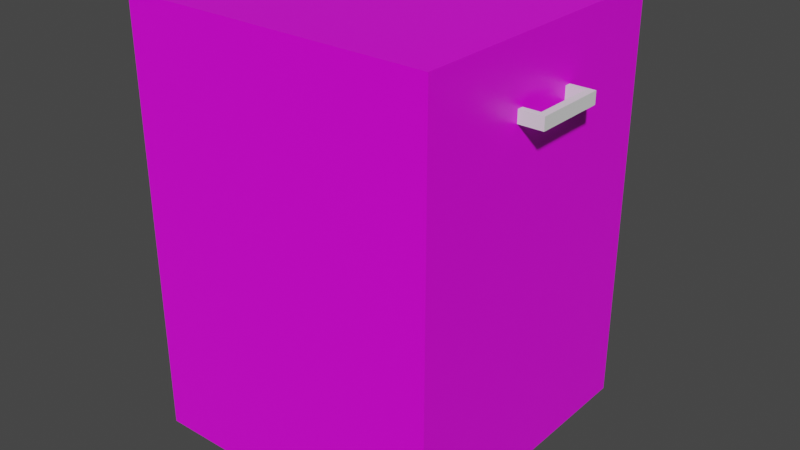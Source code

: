 # Source: base_cabinet2.blend  (saved by Blender 3.2.14; exported with 4.5.12 LTS)
import bpy
from mathutils import Matrix  # noqa: F401  (used for matrix-valued properties, if any)

bpy.ops.wm.read_factory_settings(use_empty=True)
scene = bpy.context.scene
scene.name = 'Scene'

# ---- collections
col_collection = bpy.data.collections.new('Collection'); scene.collection.children.link(col_collection)

# ---- images (referenced by path relative to the original .blend; pixels are not part of the script)
import os
ASSET_DIR = os.environ.get("B2B_ASSET_DIR", "")  # directory of the original .blend (textures are referenced by path, not embedded)
HERE = os.path.dirname(os.path.abspath(__file__))  # packed textures are extracted next to this script under _unpacked/

def load_image(name, relpath, width, height, colorspace="sRGB"):
    """Load a texture the original file referenced (path relative to the .blend, or extracted next to this script)."""
    p = next((c for c in (os.path.join(HERE, relpath), os.path.join(ASSET_DIR, relpath)) if relpath and os.path.exists(c)), "")
    if p:
        img = bpy.data.images.load(p, check_existing=True)
        img.name = name
    else:  # same state as the original file: an image datablock whose file is absent (Cycles renders it pink)
        img = bpy.data.images.new(name, width, height)
        img.source = "FILE"
        img.filepath = "//" + (relpath or name)
    img.colorspace_settings.name = colorspace
    return img
img_madismjtd2_jpg_001 = load_image('MadisMJtD2.jpg.001', 'texture pictures/MadisMJtD2.jpg', 1024, 1024, 'sRGB')

# ---- materials (node trees are filled in below, after node groups)
mat_material = bpy.data.materials.new('Material')
mat_material.alpha_threshold = 0.0
mat_material.use_transparent_shadow = False
mat_material.line_color = (0.0, 0.0, 0.0, 1.0)

# ---- material node trees
mat_material.use_nodes = True; mat_material.node_tree.nodes.clear()
_N = mat_material.node_tree.nodes; _L = mat_material.node_tree.links
n0 = _N.new('ShaderNodeOutputMaterial'); n0.name = 'Material Output'; n0.location = (300, 300)
n1 = _N.new('ShaderNodeBsdfPrincipled'); n1.name = 'Principled BSDF'; n1.location = (10, 300)
n1.distribution = 'GGX'
n1.subsurface_method = 'RANDOM_WALK_SKIN'
n1.inputs[2].default_value = 0.4
n1.inputs[3].default_value = 1.45
n1.inputs[27].default_value = (0.0, 0.0, 0.0, 1.0)
n1.inputs[28].default_value = 1.0
n2 = _N.new('ShaderNodeTexImage'); n2.name = 'Image Texture'; n2.location = (-343, 66)
n2.width = 223
n2.image = img_madismjtd2_jpg_001
_L.new(n1.outputs[0], n0.inputs[0])
_L.new(n2.outputs[0], n1.inputs[0])
n0.is_active_output = True

# ---- world
world_world = bpy.data.worlds.new('World'); scene.world = world_world
world_world.use_nodes = True; world_world.node_tree.nodes.clear()
_N = world_world.node_tree.nodes; _L = world_world.node_tree.links
n0 = _N.new('ShaderNodeOutputWorld'); n0.name = 'World Output'; n0.location = (300, 300)
n1 = _N.new('ShaderNodeBackground'); n1.name = 'Background'; n1.location = (10, 300)
n1.inputs[0].default_value = (0.05088, 0.05088, 0.05088, 1.0)
_L.new(n1.outputs[0], n0.inputs[0])
n0.is_active_output = True
world_world.color = (0.05088, 0.05088, 0.05088)
world_world.use_sun_shadow = False
world_world.sun_shadow_jitter_overblur = 0.0

# ---- meshes
me_cube_001 = bpy.data.meshes.new('Cube.001')
me_cube_001.from_pydata([(-0.45, -0.45, 0.0), (-0.45, -0.45, 0.9), (-0.45, 0.45, 0.0), (-0.45, 0.45, 0.9), (0.45, -0.4, 0.05), (0.45, -0.4, 0.85), (0.45, 0.4, 0.05), (0.45, 0.4, 0.85), (0.45, 0.45, 0.9), (0.45, 0.45, 0.0), (0.45, -0.45, 0.0), (0.45, -0.45, 0.9), (0.45, 0.4, 0.4279), (0.45, -0.4, 0.4279), (0.45, 0.4, 0.4779), (0.45, -0.4, 0.4779), (-0.375, 0.4, 0.4279), (-0.375, 0.4, 0.05), (-0.375, -0.4, 0.05), (-0.375, 0.4, 0.85), (-0.375, -0.4, 0.85), (-0.375, -0.4, 0.4279), (-0.375, 0.4, 0.4779), (-0.375, -0.4, 0.4779)], [], [(13, 4, 18, 21), (2, 9, 10, 0), (8, 3, 1, 11), (14, 12, 6, 9, 8, 7), (6, 4, 10, 9), (5, 7, 8, 11), (13, 15, 5, 11, 10, 4), (10, 11, 1, 0), (5, 15, 23, 20), (2, 3, 8, 9), (0, 1, 3, 2), (12, 14, 15, 13), (22, 19, 20, 23), (17, 16, 21, 18), (4, 6, 17, 18), (12, 13, 21, 16), (14, 7, 19, 22), (7, 5, 20, 19), (6, 12, 16, 17), (15, 14, 22, 23)])
_uv = me_cube_001.uv_layers.new(name='UVMap')
_uv.uv.foreach_set('vector', [0.9432, 0.000151, 0.9998, 0.05676, 0.8763, 0.1803, 0.8197, 0.1237, 0.5759, 0.5729, 0.3805, 0.5729, 0.3805, 0.3774, 0.5759, 0.3774, 0.1921, 0.5711, 0.0004234, 0.5713, 0.0001508, 0.3796, 0.1919, 0.3793, 0.2774, 0.5614, 0.2891, 0.5616, 0.3697, 0.562, 0.3805, 0.5729, 0.1921, 0.5711, 0.2025, 0.5608, 0.3697, 0.562, 0.3697, 0.3882, 0.3805, 0.3774, 0.3805, 0.5729, 0.2023, 0.3895, 0.2025, 0.5608, 0.1921, 0.5711, 0.1919, 0.3793, 0.2891, 0.3888, 0.2773, 0.389, 0.2023, 0.3895, 0.1919, 0.3793, 0.3805, 0.3774, 0.3697, 0.3882, 0.3805, 0.3774, 0.1919, 0.3793, 0.1899, 0.1907, 0.3786, 0.1888, 0.632, 0.8468, 0.5762, 0.791, 0.6998, 0.6675, 0.7556, 0.7232, 0.3787, 0.7612, 0.1903, 0.7594, 0.1921, 0.5711, 0.3805, 0.5729, 0.3786, 0.1888, 0.1899, 0.1907, 0.188, 0.002077, 0.3766, 0.0001508, 0.2891, 0.5616, 0.2774, 0.5614, 0.2773, 0.389, 0.2891, 0.3888, 0.8197, 0.5476, 0.8754, 0.6034, 0.7556, 0.7232, 0.6998, 0.6675, 0.7564, 0.3002, 0.6998, 0.2436, 0.8197, 0.1237, 0.8763, 0.1803, 0.9998, 0.3039, 0.88, 0.4238, 0.7564, 0.3002, 0.8763, 0.1803, 0.5762, 0.12, 0.6961, 0.0001508, 0.8197, 0.1237, 0.6998, 0.2436, 0.9432, 0.4241, 0.999, 0.4798, 0.8754, 0.6034, 0.8197, 0.5476, 0.999, 0.7269, 0.8791, 0.8468, 0.7556, 0.7232, 0.8754, 0.6034, 0.6329, 0.4238, 0.5762, 0.3671, 0.6998, 0.2436, 0.7564, 0.3002, 0.5762, 0.5439, 0.6961, 0.4241, 0.8197, 0.5476, 0.6998, 0.6675])
me_cube_001.materials.append(mat_material)
me_cube_001.update()
me_cube_002 = bpy.data.meshes.new('Cube.002')
me_cube_002.from_pydata([(-1.788e-07, -0.05, -1.118e-08), (-1.788e-07, -0.05, 0.9), (-1.788e-07, 0.85, -1.118e-08), (-1.788e-07, 0.85, 0.9), (0.9, -0.05, -1.118e-08), (0.9, -0.05, 0.9), (0.9, 0.85, -1.118e-08), (0.9, 0.85, 0.9)], [], [(0, 1, 3, 2), (2, 3, 7, 6), (6, 7, 5, 4), (4, 5, 1, 0), (2, 6, 4, 0), (7, 3, 1, 5)])
_uv = me_cube_002.uv_layers.new(name='UVMap')
_uv.uv.foreach_set('vector', [0.75, 0.5, 0.75, 0.25, 0.9999, 0.25, 0.9999, 0.5, 8.659e-05, 0.5, 8.659e-05, 0.25, 0.25, 0.25, 0.25, 0.5, 0.25, 0.5, 0.25, 0.25, 0.5, 0.25, 0.5, 0.5, 0.5, 0.5, 0.5, 0.25, 0.75, 0.25, 0.75, 0.5, 0.25, 0.75, 0.25, 0.5, 0.5, 0.5, 0.5, 0.75, 0.25, 0.25, 0.25, 8.662e-05, 0.5, 8.659e-05, 0.5, 0.25])
me_cube_002.materials.append(mat_material)
me_cube_002.update()
me_cube = bpy.data.meshes.new('Cube')
me_cube.from_pydata([(3.399, 4.389, 58.37), (3.399, 2.722, 58.37), (4.0, 2.722, 58.37), (4.0, 4.389, 58.37), (4.0, 2.556, 56.37), (4.0, 2.556, 58.37), (4.0, 4.556, 56.37), (4.0, 4.556, 58.37), (2.0, 4.556, 56.37), (2.0, 2.556, 56.37), (2.0, 2.556, 58.37), (2.0, 4.556, 58.37), (2.0, 2.722, 58.37), (2.0, 4.389, 58.37), (2.0, 2.722, 56.37), (2.0, 4.389, 56.37), (3.399, 4.556, 56.37), (3.399, 2.556, 56.37), (3.399, 2.722, 56.37), (3.399, 4.389, 56.37)], [], [(6, 7, 3, 2, 5, 4), (4, 5, 10, 9, 17), (8, 16, 19, 15), (7, 6, 16, 8, 11), (12, 14, 9, 10), (15, 13, 11, 8), (3, 0, 1, 2), (2, 1, 12, 10, 5), (7, 11, 13, 0, 3), (17, 18, 19, 16, 6, 4), (14, 18, 17, 9), (0, 13, 15, 19), (14, 12, 1, 18), (18, 1, 0, 19)])
_uv = me_cube.uv_layers.new(name='UVMap')
_uv.uv.foreach_set('vector', [0.25, 0.4999, 0.25, 0.25, 0.2708, 0.25, 0.479, 0.25, 0.4999, 0.25, 0.4999, 0.4999, 0.4999, 0.4999, 0.4999, 0.25, 0.7497, 0.25, 0.7497, 0.4999, 0.575, 0.4999, 0.25, 0.5001, 0.25, 0.6749, 0.2292, 0.6749, 0.2292, 0.5001, 0.25, 0.25, 0.25, 0.4999, 0.1749, 0.4999, 0.0001249, 0.4999, 0.0001249, 0.25, 0.75, 0.5787, 0.9999, 0.5787, 0.9999, 0.5995, 0.75, 0.5995, 0.9999, 0.02097, 0.75, 0.02097, 0.75, 0.0001249, 0.9999, 0.0001253, 0.2708, 0.25, 0.2708, 0.1749, 0.479, 0.1749, 0.479, 0.25, 0.479, 0.25, 0.479, 0.1749, 0.479, 0.0001255, 0.4999, 0.0001255, 0.4999, 0.25, 0.25, 0.25, 0.25, 0.0001249, 0.2708, 0.0001249, 0.2708, 0.1749, 0.2708, 0.25, 0.0001249, 0.6749, 0.02097, 0.6749, 0.2292, 0.6749, 0.25, 0.6749, 0.25, 0.75, 0.0001249, 0.75, 0.02097, 0.5001, 0.02097, 0.6749, 0.0001249, 0.6749, 0.0001249, 0.5001, 0.75, 0.1957, 0.75, 0.02097, 0.9999, 0.02097, 0.9999, 0.1957, 0.9999, 0.5787, 0.75, 0.5787, 0.75, 0.4039, 0.9999, 0.4039, 0.9999, 0.4039, 0.75, 0.4039, 0.75, 0.1957, 0.9999, 0.1957])
me_cube.update()

# ---- objects
ob_cube = bpy.data.objects.new('Cube', me_cube_001)
ob_cube_001 = bpy.data.objects.new('Cube.001', me_cube_002)
ob_cube_003 = bpy.data.objects.new('Cube.003', me_cube)

# ---- transforms, parenting, visibility, modifiers, constraints
ob_cube.location = (0.0, 0.0, 0.0)
ob_cube.scale = (0.6667, 0.6667, 1.0)
ob_cube_001.location = (0.3, -0.2667, 0.05)
ob_cube_001.scale = (0.05556, 0.6667, 0.9444)
ob_cube_003.location = (0.3, -0.2667, 0.05)
ob_cube_003.scale = (0.025, 0.075, 0.0125)

# ---- collection membership
col_collection.objects.link(ob_cube)
col_collection.objects.link(ob_cube_001)
col_collection.objects.link(ob_cube_003)

# ---- scene / render settings (as saved in the file)
scene.frame_start = 1; scene.frame_end = 250; scene.frame_set(1)
scene.render.engine = 'BLENDER_EEVEE_NEXT'
scene.cycles.sampling_pattern = 'TABULATED_SOBOL'
scene.cycles.use_light_tree = False
scene.view_settings.view_transform = 'Filmic'
bpy.context.view_layer.update()

# ---- added for rendering (the .blend has no active camera and no usable light): camera, sun
cam_auto = bpy.data.cameras.new('AutoCamera')
cam_auto.lens = 50.0
cam_auto.sensor_width = 36.0
cam_auto.clip_end = 1000.0
ob_auto_camera = bpy.data.objects.new('AutoCamera', cam_auto)
scene.collection.objects.link(ob_auto_camera)
ob_auto_camera.location = (1.24207, -1.43048, 1.40365)
ob_auto_camera.rotation_euler = (1.09748, -7.21219e-08, 0.694738)
scene.camera = ob_auto_camera
light_auto_sun = bpy.data.lights.new('AutoSun', 'SUN')
light_auto_sun.energy = 3.0
light_auto_sun.angle = 0.0523599
ob_auto_sun = bpy.data.objects.new('AutoSun', light_auto_sun)
scene.collection.objects.link(ob_auto_sun)
ob_auto_sun.rotation_euler = (0.872665, 0.174533, 0.523599)
bpy.context.view_layer.update()
